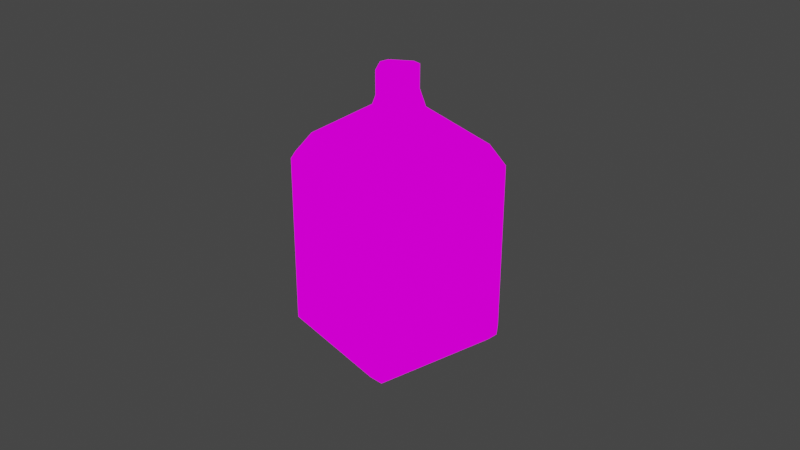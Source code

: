 # Source: milk.blend  (saved by Blender 2.90.8; exported with 4.5.12 LTS)
import bpy
from mathutils import Matrix  # noqa: F401  (used for matrix-valued properties, if any)

bpy.ops.wm.read_factory_settings(use_empty=True)
scene = bpy.context.scene
scene.name = 'Scene'

# ---- collections
col_collection = bpy.data.collections.new('Collection'); scene.collection.children.link(col_collection)

# ---- images (referenced by path relative to the original .blend; pixels are not part of the script)
import os
ASSET_DIR = os.environ.get("B2B_ASSET_DIR", "")  # directory of the original .blend (textures are referenced by path, not embedded)
HERE = os.path.dirname(os.path.abspath(__file__))  # packed textures are extracted next to this script under _unpacked/

def load_image(name, relpath, width, height, colorspace="sRGB"):
    """Load a texture the original file referenced (path relative to the .blend, or extracted next to this script)."""
    p = next((c for c in (os.path.join(HERE, relpath), os.path.join(ASSET_DIR, relpath)) if relpath and os.path.exists(c)), "")
    if p:
        img = bpy.data.images.load(p, check_existing=True)
        img.name = name
    else:  # same state as the original file: an image datablock whose file is absent (Cycles renders it pink)
        img = bpy.data.images.new(name, width, height)
        img.source = "FILE"
        img.filepath = "//" + (relpath or name)
    img.colorspace_settings.name = colorspace
    return img
img_milk = load_image('milk', 'milk.png', 1024, 1024, 'sRGB')

# ---- materials (node trees are filled in below, after node groups)
mat_material = bpy.data.materials.new('Material')
mat_material.use_transparent_shadow = False

# ---- material node trees
mat_material.use_nodes = True; mat_material.node_tree.nodes.clear()
_N = mat_material.node_tree.nodes; _L = mat_material.node_tree.links
n0 = _N.new('ShaderNodeOutputMaterial'); n0.name = 'Material Output'; n0.location = (300, 300)
n1 = _N.new('ShaderNodeTexImage'); n1.name = 'Image Texture'; n1.location = (-280, 280)
n1.image = img_milk
_L.new(n1.outputs[0], n0.inputs[0])
n0.is_active_output = True

# ---- world
world_world = bpy.data.worlds.new('World'); scene.world = world_world
world_world.use_nodes = True; world_world.node_tree.nodes.clear()
_N = world_world.node_tree.nodes; _L = world_world.node_tree.links
n0 = _N.new('ShaderNodeOutputWorld'); n0.name = 'World Output'; n0.location = (300, 300)
n1 = _N.new('ShaderNodeBackground'); n1.name = 'Background'; n1.location = (10, 300)
n1.inputs[0].default_value = (0.05088, 0.05088, 0.05088, 1.0)
_L.new(n1.outputs[0], n0.inputs[0])
n0.is_active_output = True
world_world.color = (0.05088, 0.05088, 0.05088)
world_world.use_sun_shadow = False
world_world.sun_shadow_jitter_overblur = 0.0

# ---- meshes
me_cube_004 = bpy.data.meshes.new('Cube.004')
me_cube_004.from_pydata([(2.184, -0.9246, -0.8173), (2.318, -0.8141, -0.5649), (2.056, -1.285, -0.6955), (2.127, -1.028, -0.8458), (-1.493, -0.02559, -0.5225), (-1.379, -0.0359, -0.7125), (-1.431, -0.222, -0.6039), (0.9141, -0.9578, -1.274), (0.8486, -1.196, -1.135), (0.5468, -1.143, -1.25), (0.5979, -0.9568, -1.358), (-0.6958, 1.407, -0.125), (-0.4856, 1.477, -0.1325), (-0.5824, 1.397, -0.315), (1.676, 0.291, -0.7224), (1.552, 0.1888, -0.9557), (1.395, 0.4758, -0.9606), (1.492, 0.5557, -0.7782), (1.94, -1.091, -0.2432), (1.725, -1.073, -0.1513), (1.601, -1.175, -0.3845), (1.806, -1.201, -0.4955), (1.997, -0.9879, -0.2146), (2.068, -0.7305, -0.3649), (1.908, -0.6225, -0.2313), (1.843, -0.8604, -0.09237), (1.859, -0.9029, -0.7584), (1.788, -1.16, -0.6081), (1.565, -1.09, -0.6168), (1.63, -0.8522, -0.7557), (2.05, -0.6895, -0.4775), (1.916, -0.8, -0.7299), (1.748, -0.64, -0.6968), (1.872, -0.5378, -0.4635), (1.965, -1.103, -0.2514), (1.831, -1.213, -0.5038), (2.335, -0.8552, -0.4523), (2.022, -0.9996, -0.2228), (2.265, -1.113, -0.302), (2.093, -0.7423, -0.3731), (1.884, -0.9146, -0.7667), (2.073, -1.326, -0.5829), (1.813, -1.172, -0.6164), (2.075, -0.7012, -0.4857), (2.207, -1.215, -0.3306), (1.941, -0.8117, -0.7381), (0.5954, -1.418, -0.1414), (0.6491, -1.389, -0.2689), (0.7124, -1.559, -0.08112), (0.9997, 0.05133, -0.9997), (1.173, 0.1136, -1.058), (1.007, -0.08694, -1.029), (-0.06162, -1.058, -0.03684), (0.2964, 0.2441, -0.7969), (0.3387, 0.5019, -0.7856), (0.412, 0.325, -0.8077), (-0.5413, -0.6441, -0.5652), (-0.6508, -0.6416, -0.6548), (-0.5011, -0.6634, -0.6639), (-0.4124, -0.1755, -0.8388), (-0.3914, -0.2645, -0.8969), (-0.5315, -0.2079, -0.9081), (0.4642, -1.113, -0.9791), (0.5605, -1.206, -1.05), (0.547, -1.151, -0.9206), (0.5739, -0.7141, -1.212), (0.6759, -0.6823, -1.194), (0.6798, -0.772, -1.304), (1.193, -1.526, -0.01401), (1.024, -1.604, -0.01401), (0.7404, -1.593, -0.01401), (0.5069, -1.463, -0.01401), (0.7259, -1.585, -0.01401), (0.2052, -1.237, -0.01401), (0.03807, -1.034, -0.01401), (-0.0435, -1.08, -0.01401), (-0.0676, -1.069, -0.01401), (-0.2498, -1.043, -0.01401), (-1.338, -0.4371, -0.01401), (-1.413, -0.211, -0.01401), (1.839, -0.8136, -0.01401), (1.898, -0.4928, -0.01401), (1.574, -1.203, -0.01401), (1.611, 0.277, -0.01401), (1.787, 0.03264, -0.01401), (-0.4671, 1.433, -0.01401), (-0.6784, 1.366, -0.01401)], [], [(60, 58, 62, 65), (14, 84, 81, 24, 33), (7, 15, 32, 29), (56, 59, 53, 52), (39, 37, 38, 36), (22, 18, 34, 37), (21, 27, 42, 35), (30, 23, 39, 43), (26, 31, 45, 40), (4, 5, 6), (7, 8, 9, 10), (11, 12, 13), (14, 15, 16, 17), (18, 19, 20, 21), (22, 23, 24, 25), (26, 27, 28, 29), (30, 31, 32, 33), (42, 40, 3, 2), (45, 43, 1, 0), (44, 41, 2, 3, 0, 1, 36, 38), (40, 45, 0, 3), (11, 86, 85, 12), (16, 13, 12, 17), (4, 11, 13, 5), (15, 7, 10, 16), (9, 6, 5, 10), (8, 69, 70, 9), (18, 22, 25, 19), (23, 30, 33, 24), (31, 26, 29, 32), (27, 21, 20, 28), (32, 15, 14, 33), (28, 8, 7, 29), (35, 42, 2, 41), (37, 34, 44, 38), (43, 39, 36, 1), (34, 35, 41, 44), (30, 43, 45, 31), (42, 27, 26, 40), (21, 35, 34, 18), (39, 23, 22, 37), (63, 57, 77, 78, 6, 9), (13, 16, 54, 61, 10, 5), (66, 64, 47, 51), (46, 47, 48), (49, 50, 51), (53, 54, 55), (56, 57, 58), (59, 60, 61), (62, 63, 64), (65, 66, 67), (48, 71, 73, 46), (49, 55, 54, 50), (56, 52, 76, 77, 57), (61, 54, 53, 59), (50, 16, 10, 67), (67, 61, 60, 65), (63, 48, 47, 64), (66, 51, 50, 67), (55, 74, 75, 52, 53), (65, 62, 64, 66), (58, 60, 59, 56), (46, 49, 51, 47), (57, 63, 62, 58), (67, 10, 61), (16, 50, 54), (48, 63, 9, 70, 72), (86, 79, 78, 77, 76, 75, 74, 73, 71, 72, 70, 69, 68, 82, 80, 81, 84, 83, 85), (83, 84, 14, 17), (80, 82, 19, 25), (85, 83, 17, 12), (81, 80, 25, 24), (82, 68, 20, 19), (68, 69, 8, 28, 20), (78, 79, 4, 6), (72, 71, 48), (75, 76, 52), (73, 74, 55, 49, 46), (79, 86, 11, 4)])
_uv = me_cube_004.uv_layers.new(name='UVMap')
_uv.uv.foreach_set('vector', [0.6905, 0.8475, 0.7698, 0.8836, 0.5431, 0.8815, 0.6324, 0.8533, 0.122, 0.2105, 0.03114, 0.1022, 0.1379, 0.0258, 0.1808, 0.05704, 0.1837, 0.1026, 0.3013, 0.2162, 0.1536, 0.2236, 0.2168, 0.1296, 0.2503, 0.1288, 0.7882, 0.8616, 0.6914, 0.8429, 0.6732, 0.8244, 0.7882, 0.6012, 0.7926, 0.6455, 0.8172, 0.6041, 0.8398, 0.6335, 0.8225, 0.6562, 0.2346, 0.05517, 0.2477, 0.05753, 0.246, 0.0604, 0.2353, 0.05804, 0.2642, 0.08078, 0.262, 0.09246, 0.2595, 0.09084, 0.2615, 0.0813, 0.2103, 0.08599, 0.2117, 0.07353, 0.2143, 0.07506, 0.2132, 0.08531, 0.2399, 0.1061, 0.2284, 0.1061, 0.2296, 0.1033, 0.2393, 0.1036, 0.3532, 0.5086, 0.3453, 0.4839, 0.3715, 0.4875, 0.3013, 0.2162, 0.3295, 0.2027, 0.342, 0.2387, 0.3185, 0.246, 0.1523, 0.537, 0.1281, 0.5183, 0.1544, 0.5091, 0.122, 0.2105, 0.1536, 0.2236, 0.1402, 0.2564, 0.1137, 0.2517, 0.2477, 0.05753, 0.2699, 0.02817, 0.2932, 0.07199, 0.2642, 0.08078, 0.2346, 0.05517, 0.2117, 0.07353, 0.1808, 0.05704, 0.2197, 0.01887, 0.2399, 0.1061, 0.262, 0.09246, 0.2809, 0.1088, 0.2503, 0.1288, 0.2103, 0.08599, 0.2284, 0.1061, 0.2168, 0.1296, 0.1837, 0.1026, 0.9175, 0.6821, 0.8817, 0.7086, 0.8666, 0.6784, 0.8934, 0.6495, 0.8645, 0.7155, 0.8156, 0.7136, 0.8231, 0.6697, 0.8556, 0.683, 0.8503, 0.6269, 0.8798, 0.6348, 0.8934, 0.6495, 0.8666, 0.6784, 0.8556, 0.683, 0.8231, 0.6697, 0.8225, 0.6562, 0.8398, 0.6335, 0.8817, 0.7086, 0.8645, 0.7155, 0.8556, 0.683, 0.8666, 0.6784, 0.1523, 0.537, 0.1441, 0.5561, 0.1111, 0.5287, 0.1281, 0.5183, 0.1402, 0.2564, 0.1544, 0.5091, 0.1281, 0.5183, 0.1137, 0.2517, 0.3532, 0.5086, 0.1523, 0.537, 0.1544, 0.5091, 0.3453, 0.4839, 0.1536, 0.2236, 0.3013, 0.2162, 0.3185, 0.246, 0.1402, 0.2564, 0.342, 0.2387, 0.3715, 0.4875, 0.3453, 0.4839, 0.3185, 0.246, 0.3295, 0.2027, 0.4437, 0.05549, 0.4778, 0.0972, 0.342, 0.2387, 0.2477, 0.05753, 0.2346, 0.05517, 0.2197, 0.01887, 0.2699, 0.02817, 0.2117, 0.07353, 0.2103, 0.08599, 0.1837, 0.1026, 0.1808, 0.05704, 0.2284, 0.1061, 0.2399, 0.1061, 0.2503, 0.1288, 0.2168, 0.1296, 0.262, 0.09246, 0.2642, 0.08078, 0.2932, 0.07199, 0.2809, 0.1088, 0.2168, 0.1296, 0.1536, 0.2236, 0.122, 0.2105, 0.1837, 0.1026, 0.2809, 0.1088, 0.3295, 0.2027, 0.3013, 0.2162, 0.2503, 0.1288, 0.894, 0.5906, 0.9175, 0.6003, 0.8934, 0.6495, 0.8798, 0.6348, 0.8172, 0.6041, 0.8354, 0.5925, 0.8503, 0.6269, 0.8398, 0.6335, 0.7886, 0.6605, 0.7926, 0.6455, 0.8225, 0.6562, 0.8231, 0.6697, 0.8354, 0.5925, 0.894, 0.5906, 0.8798, 0.6348, 0.8503, 0.6269, 0.2103, 0.08599, 0.2132, 0.08531, 0.2296, 0.1033, 0.2284, 0.1061, 0.2595, 0.09084, 0.262, 0.09246, 0.2399, 0.1061, 0.2393, 0.1036, 0.2642, 0.08078, 0.2615, 0.0813, 0.246, 0.0604, 0.2477, 0.05753, 0.2143, 0.07506, 0.2117, 0.07353, 0.2346, 0.05517, 0.2353, 0.05804, 0.3617, 0.2221, 0.3889, 0.3939, 0.5161, 0.3656, 0.4478, 0.539, 0.3715, 0.4875, 0.342, 0.2387, 0.1544, 0.5091, 0.1402, 0.2564, 0.1948, 0.3624, 0.311, 0.3902, 0.3185, 0.246, 0.3453, 0.4839, 0.6328, 0.8472, 0.5292, 0.857, 0.5284, 0.6856, 0.6533, 0.8273, 0.4762, 0.1377, 0.4561, 0.1457, 0.4717, 0.1078, 0.2042, 0.2717, 0.1893, 0.2559, 0.2167, 0.2642, 0.221, 0.3515, 0.1948, 0.3624, 0.2076, 0.3453, 0.4046, 0.3794, 0.3889, 0.3939, 0.3923, 0.3719, 0.2967, 0.3775, 0.3037, 0.3711, 0.311, 0.3902, 0.3712, 0.2381, 0.3617, 0.2221, 0.3795, 0.2244, 0.2948, 0.2664, 0.2861, 0.2604, 0.2985, 0.2493, 0.4717, 0.1078, 0.4996, 0.1317, 0.528, 0.1808, 0.4762, 0.1377, 0.2042, 0.2717, 0.2076, 0.3453, 0.1948, 0.3624, 0.1893, 0.2559, 0.4046, 0.3794, 0.5226, 0.3375, 0.526, 0.3395, 0.5161, 0.3656, 0.3889, 0.3939, 0.311, 0.3902, 0.1948, 0.3624, 0.221, 0.3515, 0.2967, 0.3775, 0.1893, 0.2559, 0.1402, 0.2564, 0.3185, 0.246, 0.2985, 0.2493, 0.2985, 0.2493, 0.311, 0.3902, 0.3037, 0.3711, 0.2948, 0.2664, 0.3617, 0.2221, 0.4717, 0.1078, 0.4561, 0.1457, 0.3795, 0.2244, 0.2861, 0.2604, 0.2167, 0.2642, 0.1893, 0.2559, 0.2985, 0.2493, 0.6659, 0.8232, 0.7675, 0.5981, 0.7858, 0.5942, 0.7882, 0.6012, 0.6732, 0.8244, 0.6324, 0.8533, 0.5431, 0.8815, 0.5292, 0.857, 0.6328, 0.8472, 0.7698, 0.8836, 0.6905, 0.8475, 0.6914, 0.8429, 0.7882, 0.8616, 0.5316, 0.6586, 0.6585, 0.8254, 0.6533, 0.8273, 0.5284, 0.6856, 0.3889, 0.3939, 0.3617, 0.2221, 0.3712, 0.2381, 0.3923, 0.3719, 0.2985, 0.2493, 0.3185, 0.246, 0.311, 0.3902, 0.1402, 0.2564, 0.1893, 0.2559, 0.1948, 0.3624, 0.4717, 0.1078, 0.3617, 0.2221, 0.342, 0.2387, 0.4778, 0.0972, 0.479, 0.09935, 0.5029, 0.5655, 0.2806, 0.5815, 0.26, 0.604, 0.26, 0.7635, 0.2684, 0.7855, 0.2686, 0.7889, 0.2788, 0.7952, 0.2666, 0.8265, 0.26, 0.8744, 0.26, 0.9065, 0.26, 0.9086, 0.2764, 0.9411, 0.2957, 0.9551, 0.3556, 0.9775, 0.4157, 0.983, 0.4552, 0.9697, 0.5071, 0.9245, 0.5235, 0.8896, 0.5235, 0.585, 0.000214, 0.1654, 0.03114, 0.1022, 0.122, 0.2105, 0.1137, 0.2517, 0.2094, 0.0027, 0.3116, 0.000214, 0.2699, 0.02817, 0.2197, 0.01887, 0.1111, 0.5287, 0.000214, 0.1654, 0.1137, 0.2517, 0.1281, 0.5183, 0.1379, 0.0258, 0.2094, 0.0027, 0.2197, 0.01887, 0.1808, 0.05704, 0.3116, 0.000214, 0.4172, 0.03485, 0.2932, 0.07199, 0.2699, 0.02817, 0.4172, 0.03485, 0.4437, 0.05549, 0.3295, 0.2027, 0.2809, 0.1088, 0.2932, 0.07199, 0.4478, 0.539, 0.4116, 0.5651, 0.3532, 0.5086, 0.3715, 0.4875, 0.479, 0.09935, 0.4996, 0.1317, 0.4717, 0.1078, 0.528, 0.3359, 0.526, 0.3395, 0.5226, 0.3375, 0.675, 0.5906, 0.7675, 0.5981, 0.6659, 0.8232, 0.6585, 0.8254, 0.5316, 0.6586, 0.4116, 0.5651, 0.1441, 0.5561, 0.1523, 0.537, 0.3532, 0.5086])
me_cube_004.materials.append(mat_material)
me_cube_004.use_remesh_fix_poles = True
me_cube_004.use_remesh_preserve_attributes = False
me_cube_004.use_mirror_vertex_groups = False
me_cube_004.use_paint_bone_selection = False
me_cube_004.use_paint_mask = True
me_cube_004.update()
me_cube_002 = bpy.data.meshes.new('Cube.002')
me_cube_002.from_pydata([(-1.247, -0.5973, 1.045), (-1.185, -0.7937, 0.964), (-1.088, -0.7138, 1.146), (0.7924, -1.715, 0.3183), (1.045, -1.653, 0.1199), (1.169, -1.551, 0.3532), (0.8892, -1.635, 0.5008), (-0.4501, 0.8352, 1.443), (-0.2912, 0.7187, 1.544), (-0.24, 0.9048, 1.435), (1.807, -0.4045, 0.6714), (1.872, -0.1666, 0.5325), (1.737, -0.01605, 0.7897), (1.686, -0.2021, 0.8983), (-0.1214, -1.171, 0.1911), (0.007693, -1.145, 0.05047), (1.193, -1.526, -0.01401), (1.024, -1.604, -0.01401), (0.7404, -1.593, -0.01401), (0.5069, -1.463, -0.01401), (0.7259, -1.585, -0.01401), (0.2052, -1.237, -0.01401), (0.03807, -1.034, -0.01401), (-0.0435, -1.08, -0.01401), (-0.0676, -1.069, -0.01401), (-0.2498, -1.043, -0.01401), (-1.338, -0.4371, -0.01401), (-1.413, -0.211, -0.01401), (1.839, -0.8136, -0.01401), (1.898, -0.4928, -0.01401), (1.574, -1.203, -0.01401), (1.611, 0.277, -0.01401), (1.787, 0.03264, -0.01401), (-0.4671, 1.433, -0.01401), (-0.6784, 1.366, -0.01401)], [], [(10, 5, 30, 28), (2, 6, 13, 8), (4, 17, 16), (9, 12, 31, 33), (0, 1, 2), (3, 4, 5, 6), (7, 8, 9), (10, 11, 12, 13), (7, 0, 2, 8), (1, 3, 6, 2), (5, 10, 13, 6), (12, 9, 8, 13), (11, 32, 31, 12), (0, 27, 26, 1), (10, 28, 29, 11), (4, 16, 30, 5), (7, 34, 27, 0), (15, 22, 21), (14, 24, 23, 15), (3, 14, 19, 20), (25, 24, 14), (29, 32, 11), (34, 33, 31, 32, 29, 28, 30, 16, 17, 18, 20, 19, 21, 22, 23, 24, 25, 26, 27), (23, 22, 15), (26, 25, 14, 3, 1), (33, 34, 7, 9), (21, 19, 14, 15), (18, 17, 4, 3), (20, 18, 3)])
_uv = me_cube_002.uv_layers.new(name='UVMap')
_uv.uv.foreach_set('vector', [0.8249, 0.1249, 0.6484, 0.1266, 0.6973, 0.03393, 0.7772, 0.000214, 0.6821, 0.4021, 0.6372, 0.1609, 0.8387, 0.1621, 0.8281, 0.3873, 0.6106, 0.1207, 0.5915, 0.1085, 0.6139, 0.0811, 0.8512, 0.3916, 0.8638, 0.1608, 0.9998, 0.1039, 0.9998, 0.5501, 0.682, 0.4245, 0.6593, 0.4116, 0.6821, 0.4021, 0.6119, 0.161, 0.6106, 0.1207, 0.6484, 0.1266, 0.6372, 0.1609, 0.8331, 0.4092, 0.8281, 0.3873, 0.8512, 0.3916, 0.8249, 0.1249, 0.8634, 0.1174, 0.8638, 0.1608, 0.8387, 0.1621, 0.8331, 0.4092, 0.682, 0.4245, 0.6821, 0.4021, 0.8281, 0.3873, 0.6593, 0.4116, 0.6119, 0.161, 0.6372, 0.1609, 0.6821, 0.4021, 0.6484, 0.1266, 0.8249, 0.1249, 0.8387, 0.1621, 0.6372, 0.1609, 0.8638, 0.1608, 0.8512, 0.3916, 0.8281, 0.3873, 0.8387, 0.1621, 0.8634, 0.1174, 0.9507, 0.0626, 0.9998, 0.1039, 0.8638, 0.1608, 0.682, 0.4245, 0.6154, 0.5901, 0.5827, 0.5557, 0.6593, 0.4116, 0.8249, 0.1249, 0.7772, 0.000214, 0.842, 0.01066, 0.8634, 0.1174, 0.6106, 0.1207, 0.6139, 0.0811, 0.6973, 0.03393, 0.6484, 0.1266, 0.8331, 0.4092, 0.9729, 0.5753, 0.6154, 0.5901, 0.682, 0.4245, 0.5473, 0.2735, 0.5284, 0.2746, 0.5428, 0.2411, 0.569, 0.2904, 0.5365, 0.2879, 0.5365, 0.2842, 0.5473, 0.2735, 0.6119, 0.161, 0.569, 0.2904, 0.554, 0.1885, 0.5662, 0.1532, 0.539, 0.3139, 0.5365, 0.2879, 0.569, 0.2904, 0.842, 0.01066, 0.9507, 0.0626, 0.8634, 0.1174, 0.5071, 0.5655, 0.5278, 0.585, 0.5278, 0.8896, 0.5113, 0.9245, 0.4595, 0.9697, 0.4199, 0.983, 0.3598, 0.9775, 0.2999, 0.9551, 0.2806, 0.9411, 0.2642, 0.9086, 0.2642, 0.9065, 0.2642, 0.8744, 0.2708, 0.8265, 0.283, 0.7952, 0.2728, 0.7889, 0.2726, 0.7855, 0.2642, 0.7635, 0.2642, 0.604, 0.2848, 0.5815, 0.5365, 0.2842, 0.5284, 0.2746, 0.5473, 0.2735, 0.5827, 0.5557, 0.539, 0.3139, 0.569, 0.2904, 0.6119, 0.161, 0.6593, 0.4116, 0.9998, 0.5501, 0.9729, 0.5753, 0.8331, 0.4092, 0.8512, 0.3916, 0.5428, 0.2411, 0.554, 0.1885, 0.569, 0.2904, 0.5473, 0.2735, 0.5673, 0.1511, 0.5915, 0.1085, 0.6106, 0.1207, 0.6119, 0.161, 0.5662, 0.1532, 0.5673, 0.1511, 0.6119, 0.161])
me_cube_002.materials.append(mat_material)
me_cube_002.use_remesh_fix_poles = True
me_cube_002.use_remesh_preserve_attributes = False
me_cube_002.use_mirror_vertex_groups = False
me_cube_002.use_paint_bone_selection = False
me_cube_002.use_paint_mask = True
me_cube_002.update()

# ---- objects
ob_l = bpy.data.objects.new('L', me_cube_004)
ob_r = bpy.data.objects.new('R', me_cube_002)

# ---- transforms, parenting, visibility, modifiers, constraints
ob_l.location = (0.0, 0.0, 0.0)
ob_l.rotation_euler = (-2.173, -1.056, 1.609)
ob_l.lineart.crease_threshold = 0.0
ob_r.location = (0.0, 0.0, 0.0)
ob_r.rotation_euler = (-2.173, -1.056, 1.609)
ob_r.lineart.crease_threshold = 0.0

# ---- collection membership
col_collection.objects.link(ob_l)
col_collection.objects.link(ob_r)

# ---- scene / render settings (as saved in the file)
scene.frame_start = 1; scene.frame_end = 250; scene.frame_set(1)
scene.render.engine = 'BLENDER_EEVEE_NEXT'
scene.cycles.use_denoising = False
scene.cycles.samples = 128
scene.cycles.sampling_pattern = 'TABULATED_SOBOL'
scene.cycles.use_adaptive_sampling = False
scene.cycles.use_light_tree = False
scene.view_settings.view_transform = 'Filmic'
bpy.context.view_layer.update()

# ---- added for rendering (the .blend has no active camera and no usable light): camera, sun
cam_auto = bpy.data.cameras.new('AutoCamera')
cam_auto.lens = 50.0
cam_auto.sensor_width = 36.0
cam_auto.clip_end = 1000.0
ob_auto_camera = bpy.data.objects.new('AutoCamera', cam_auto)
scene.collection.objects.link(ob_auto_camera)
ob_auto_camera.location = (7.78985, -9.44383, 6.75893)
ob_auto_camera.rotation_euler = (1.09748, -7.21219e-08, 0.694738)
scene.camera = ob_auto_camera
light_auto_sun = bpy.data.lights.new('AutoSun', 'SUN')
light_auto_sun.energy = 3.0
light_auto_sun.angle = 0.0523599
ob_auto_sun = bpy.data.objects.new('AutoSun', light_auto_sun)
scene.collection.objects.link(ob_auto_sun)
ob_auto_sun.rotation_euler = (0.872665, 0.174533, 0.523599)
bpy.context.view_layer.update()
